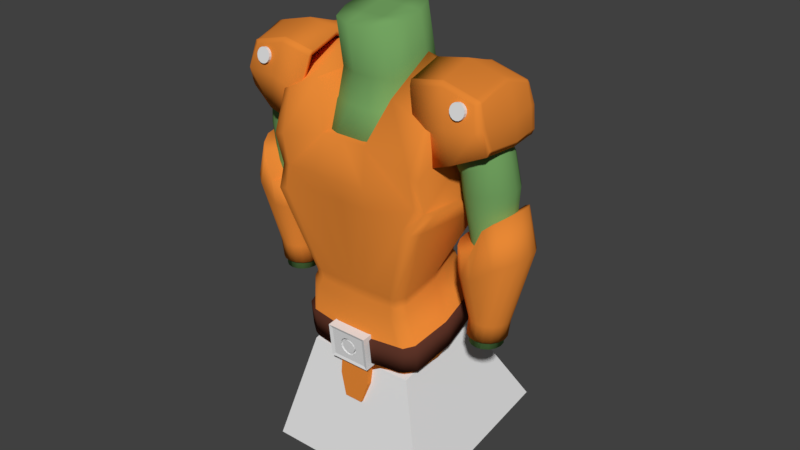 # Source: lizard_boi.blend  (saved by Blender 2.79.0; exported with 4.5.12 LTS)
import bpy
from mathutils import Matrix  # noqa: F401  (used for matrix-valued properties, if any)

bpy.ops.wm.read_factory_settings(use_empty=True)
scene = bpy.context.scene
scene.name = 'Scene'

# ---- collections
col_collection_1 = bpy.data.collections.new('Collection 1'); scene.collection.children.link(col_collection_1)

# ---- materials (node trees are filled in below, after node groups)
mat_armor = bpy.data.materials.new('Armor')
mat_armor.alpha_threshold = 0.0
mat_armor.use_transparent_shadow = False
mat_armor.diffuse_color = (0.8, 0.2461, 0.03597, 1.0)
mat_armor.roughness = 0.5
mat_armor.specular_intensity = 1.0
mat_cuckboi = bpy.data.materials.new('cuckboi')
mat_cuckboi.alpha_threshold = 0.0
mat_cuckboi.use_transparent_shadow = False
mat_cuckboi.diffuse_color = (0.1688, 0.3672, 0.1179, 1.0)
mat_cuckboi.roughness = 0.5
mat_belt = bpy.data.materials.new('Belt')
mat_belt.alpha_threshold = 0.0
mat_belt.use_transparent_shadow = False
mat_belt.diffuse_color = (0.1065, 0.03416, 0.02124, 1.0)
mat_belt.roughness = 0.5

# ---- material node trees

# ---- world
world_world = bpy.data.worlds.new('World'); scene.world = world_world
world_world.color = (0.05088, 0.05088, 0.05088)
world_world.use_sun_shadow = False
world_world.sun_shadow_jitter_overblur = 0.0
world_world.cycles.sampling_method = 'MANUAL'

# ---- meshes
me_cube_005 = bpy.data.meshes.new('Cube.005')
me_cube_005.from_pydata([(-1.635, -1.635, -1.0), (-1.031, -0.8465, 1.024), (-1.635, 1.635, -1.0), (-1.031, 0.8694, 1.092), (1.635, -1.635, -1.0), (1.031, -0.8465, 1.024), (1.635, 1.635, -1.0), (1.031, 0.8694, 1.092)], [], [(0, 1, 3, 2), (2, 3, 7, 6), (6, 7, 5, 4), (4, 5, 1, 0), (2, 6, 4, 0), (7, 3, 1, 5)])
me_cube_005.use_remesh_preserve_volume = False
me_cube_005.use_remesh_preserve_attributes = False
me_cube_005.use_mirror_vertex_groups = False
me_cube_005.update()
me_cube_004 = bpy.data.meshes.new('Cube.004')
me_cube_004.from_pydata([(0.0, -0.1646, 0.6359), (0.1971, -0.1642, 0.5883), (0.3642, -0.1628, 0.4529), (0.4758, -0.1607, 0.2503), (0.515, -0.1583, 0.01128), (0.4758, -0.1559, -0.2278), (0.3642, -0.1539, -0.4304), (0.1971, -0.1525, -0.5658), (7.777e-08, -0.152, -0.6133), (-0.1971, -0.1525, -0.5658), (-0.3642, -0.1539, -0.4304), (-0.4758, -0.1559, -0.2278), (-0.515, -0.1583, 0.01128), (-0.4758, -0.1607, 0.2503), (-0.3642, -0.1628, 0.4529), (-0.1971, -0.1642, 0.5883), (-1.0, -1.0, -1.0), (-1.0, -1.0, 1.0), (-1.0, 1.0, -1.0), (-1.0, 1.0, 1.0), (1.0, -1.0, -1.0), (1.0, -1.0, 1.0), (1.0, 1.0, -1.0), (1.0, 1.0, 1.0), (0.1971, -1.0, 0.5875), (0.0, -1.0, 0.635), (-0.3642, -1.0, 0.4521), (0.3642, -1.0, 0.4521), (-0.1971, -1.0, 0.5875), (-0.515, -1.0, 0.0104), (-0.4758, -1.0, 0.2494), (0.4758, -1.0, 0.2494), (-0.4758, -1.0, -0.2286), (0.4758, -1.0, -0.2286), (0.515, -1.0, 0.0104), (-0.3642, -1.0, -0.4313), (0.3642, -1.0, -0.4313), (-0.1971, -1.0, -0.5667), (0.1971, -1.0, -0.5667), (7.777e-08, -1.0, -0.6142), (1.015e-08, -0.1631, 0.4878), (0.1504, -0.1628, 0.4516), (0.2779, -0.1617, 0.3483), (0.363, -0.1602, 0.1937), (0.393, -0.1583, 0.01128), (0.363, -0.1565, -0.1711), (0.2779, -0.1549, -0.3257), (0.1504, -0.1539, -0.429), (6.949e-08, -0.1535, -0.4653), (-0.1504, -0.1539, -0.429), (-0.2779, -0.1549, -0.3257), (-0.363, -0.1565, -0.1711), (-0.393, -0.1583, 0.01128), (-0.363, -0.1602, 0.1937), (-0.2779, -0.1617, 0.3483), (-0.1504, -0.1628, 0.4516), (1.044e-08, -0.9574, 0.487), (0.1504, -0.957, 0.4507), (0.2779, -0.956, 0.3474), (0.363, -0.9544, 0.1928), (0.393, -0.9526, 0.01045), (0.363, -0.9508, -0.1719), (0.2779, -0.9492, -0.3265), (0.1504, -0.9482, -0.4298), (6.977e-08, -0.9478, -0.4661), (-0.1504, -0.9482, -0.4298), (-0.2779, -0.9492, -0.3265), (-0.363, -0.9508, -0.1719), (-0.393, -0.9526, 0.01045), (-0.363, -0.9544, 0.1928), (-0.2779, -0.956, 0.3474), (-0.1504, -0.957, 0.4507), (-1.195, 1.195, -1.195), (-1.195, -1.195, -1.195), (-1.195, -1.195, 1.195), (-1.195, 1.195, 1.195), (1.195, 1.195, -1.195), (1.195, 1.195, 1.195), (1.195, -1.195, -1.195), (1.195, -1.195, 1.195)], [], [(0, 1, 24, 25), (1, 2, 27, 24), (2, 3, 31, 27), (3, 4, 34, 31), (4, 5, 33, 34), (5, 6, 36, 33), (6, 7, 38, 36), (7, 8, 39, 38), (8, 9, 37, 39), (9, 10, 35, 37), (10, 11, 32, 35), (11, 12, 29, 32), (12, 13, 30, 29), (13, 14, 26, 30), (14, 15, 28, 26), (15, 0, 25, 28), (13, 12, 52, 53), (17, 21, 79, 74), (18, 19, 23, 22), (18, 22, 76, 72), (20, 21, 34, 33, 36, 38, 39, 37, 35, 32, 29, 17, 16), (22, 23, 77, 76), (20, 16, 73, 78), (17, 29, 30, 26, 28, 25, 24, 27, 31, 34, 21), (55, 54, 70, 71), (2, 1, 41, 42), (6, 5, 45, 46), (10, 9, 49, 50), (14, 13, 53, 54), (3, 2, 42, 43), (7, 6, 46, 47), (11, 10, 50, 51), (15, 14, 54, 55), (4, 3, 43, 44), (8, 7, 47, 48), (12, 11, 51, 52), (1, 0, 40, 41), (0, 15, 55, 40), (5, 4, 44, 45), (9, 8, 48, 49), (56, 71, 70, 69, 68, 67, 66, 65, 64, 63, 62, 61, 60, 59, 58, 57), (48, 47, 63, 64), (41, 40, 56, 57), (40, 55, 71, 56), (49, 48, 64, 65), (42, 41, 57, 58), (50, 49, 65, 66), (43, 42, 58, 59), (51, 50, 66, 67), (44, 43, 59, 60), (52, 51, 67, 68), (45, 44, 60, 61), (53, 52, 68, 69), (46, 45, 61, 62), (54, 53, 69, 70), (47, 46, 62, 63), (73, 74, 75, 72), (76, 77, 79, 78), (72, 76, 78, 73), (77, 75, 74, 79), (21, 20, 78, 79), (23, 19, 75, 77), (19, 18, 72, 75), (16, 17, 74, 73)])
me_cube_004.use_remesh_preserve_volume = False
me_cube_004.use_remesh_preserve_attributes = False
me_cube_004.use_mirror_vertex_groups = False
me_cube_004.update()
me_cube_003 = bpy.data.meshes.new('Cube.003')
me_cube_003.from_pydata([(-1.0, -1.0, -1.0), (-1.0, -1.0, 1.0), (-1.0, 1.0, -1.0), (-1.0, 1.0, 1.0), (1.0, -1.0, -1.0), (1.0, -1.0, 1.0), (1.0, 1.0, -1.0), (1.0, 1.0, 1.0), (-0.572, -1.0, -2.341), (-0.572, 1.0, -2.341), (0.572, -1.0, -2.341), (0.572, 1.0, -2.341)], [], [(0, 1, 3, 2), (2, 3, 7, 6), (6, 7, 5, 4), (4, 5, 1, 0), (6, 4, 10, 11), (7, 3, 1, 5), (9, 11, 10, 8), (4, 0, 8, 10), (2, 6, 11, 9), (0, 2, 9, 8)])
me_cube_003.materials.append(mat_armor)
me_cube_003.use_remesh_preserve_volume = False
me_cube_003.use_remesh_preserve_attributes = False
me_cube_003.use_mirror_vertex_groups = False
me_cube_003.update()
me_cube_002 = bpy.data.meshes.new('Cube.002')
me_cube_002.from_pydata([(-1.776, -1.456, -1.035), (-1.265, -0.9446, 0.03813), (-1.776, 2.096, -1.035), (-1.265, 1.585, 0.03813), (1.776, -1.456, -1.035), (1.265, -0.9446, 0.03813), (1.776, 2.096, -1.035), (1.265, 1.585, 0.03813), (-1.089, -1.141, 2.953), (-1.089, 0.984, 3.434), (1.089, -1.141, 2.953), (1.089, 0.984, 3.434), (-1.126, -0.8054, 1.13), (-1.126, 1.446, 1.13), (1.126, -0.8054, 1.13), (1.126, 1.446, 1.13), (0.592, 2.562, -1.035), (-0.592, 2.562, -1.035), (-0.4216, 1.917, 0.03813), (0.4216, 1.917, 0.03813), (-0.592, -1.922, -1.035), (0.592, -1.922, -1.035), (0.4216, -1.276, 0.03813), (-0.4216, -1.276, 0.03813), (-0.3631, 1.263, 3.497), (0.3631, 1.263, 3.497), (0.3631, -1.419, 2.89), (-0.3631, -1.419, 2.89), (-0.3752, 1.741, 1.13), (0.3752, 1.741, 1.13), (0.3752, -1.101, 1.13), (-0.3752, -1.101, 1.13), (-2.161, 0.9121, -1.035), (-2.161, -0.2719, -1.035), (-1.539, -0.1015, 0.03813), (-1.539, 0.7417, 0.03813), (2.161, -0.2719, -1.035), (2.161, 0.9121, -1.035), (1.539, 0.7417, 0.03813), (1.539, -0.1015, 0.03813), (-1.325, -0.4324, 3.113), (-1.325, 0.2758, 3.274), (1.325, 0.2758, 3.274), (1.325, -0.4324, 3.113), (1.369, 0.6953, 1.13), (1.369, -0.05507, 1.13), (-1.369, -0.05507, 1.13), (-1.369, 0.6953, 1.13), (0.4417, 0.3687, 3.295), (0.4417, -0.5252, 3.092), (-0.4417, 0.3687, 3.295), (-0.4417, -0.5252, 3.092), (-0.7202, 1.067, -1.035), (-0.7202, -0.4272, -1.035), (0.7202, 1.067, -1.035), (0.7202, -0.4272, -1.035)], [], [(32, 35, 3, 2), (16, 19, 7, 6), (36, 39, 5, 4), (20, 23, 1, 0), (55, 36, 4, 21), (46, 12, 8, 40), (51, 40, 8, 27), (30, 14, 10, 26), (28, 13, 9, 24), (44, 15, 11, 42), (38, 7, 15, 44), (18, 3, 13, 28), (22, 5, 14, 30), (34, 1, 12, 46), (1, 23, 31, 12), (23, 22, 30, 31), (7, 19, 29, 15), (19, 18, 28, 29), (15, 29, 25, 11), (29, 28, 24, 25), (12, 31, 27, 8), (31, 30, 26, 27), (43, 49, 26, 10), (49, 51, 27, 26), (33, 53, 20, 0), (53, 55, 21, 20), (4, 5, 22, 21), (21, 22, 23, 20), (2, 3, 18, 17), (17, 18, 19, 16), (17, 16, 54, 52), (52, 54, 55, 53), (2, 17, 52, 32), (32, 52, 53, 33), (25, 24, 50, 48), (48, 50, 51, 49), (11, 25, 48, 42), (42, 48, 49, 43), (3, 35, 47, 13), (35, 34, 46, 47), (5, 39, 45, 14), (39, 38, 44, 45), (14, 45, 43, 10), (45, 44, 42, 43), (24, 9, 41, 50), (50, 41, 40, 51), (13, 47, 41, 9), (47, 46, 40, 41), (16, 6, 37, 54), (54, 37, 36, 55), (6, 7, 38, 37), (37, 38, 39, 36), (0, 1, 34, 33), (33, 34, 35, 32)])
me_cube_002.polygons.foreach_set('use_smooth', [True] * 54)
me_cube_002.materials.append(mat_cuckboi)
me_cube_002.use_remesh_preserve_volume = False
me_cube_002.use_remesh_preserve_attributes = False
me_cube_002.use_mirror_vertex_groups = False
me_cube_002.update()
me_cube = bpy.data.meshes.new('Cube')
me_cube.from_pydata([(-0.7186, -0.7219, -0.6337), (-1.277, -0.8001, 0.5702), (-0.7186, 0.6511, -0.2746), (-1.277, 0.7294, 0.5027), (-1.277, -0.7016, 1.366), (-1.277, 1.0, 1.366), (-0.2392, 0.9215, -0.2746), (-0.4255, 1.14, 0.6292), (-0.2392, -0.7722, -0.6337), (-0.4255, -1.071, 0.6967), (-0.6493, 1.0, 1.585), (-0.6493, -0.7016, 1.585), (-1.277, -0.95, 0.9342), (-1.277, 1.0, 0.9342), (-0.372, 1.14, 1.107), (-0.372, -0.95, 1.107), (-0.8489, 0.9481, -0.8234), (-0.8489, -0.7034, -1.082), (-0.2827, 0.9481, -0.8234), (-0.2827, -0.8185, -1.077), (-0.2827, 0.9956, -1.083), (-0.8489, 0.9956, -1.083), (-0.8489, -0.6559, -1.342), (-0.2827, -0.7711, -1.337), (-0.2393, 0.9227, -1.324), (-0.7187, 0.9227, -1.324), (-0.7433, -0.5451, -1.502), (-0.2393, -0.6859, -1.538), (-0.9185, 0.0, -0.4542), (-1.357, 0.0, 0.5167), (-1.277, 0.1492, 1.685), (-1.073, 0.0839, -0.9338), (-0.6493, 0.1492, 1.904), (-1.073, 0.09747, -1.198), (-0.9186, 0.1184, -1.431), (-0.2393, 0.1184, -1.431), (-1.183, -1.012, 0.3677), (-1.183, 0.9413, 0.3719), (-0.3942, -1.02, 0.4729), (-0.3942, 1.104, 0.4772), (-1.33, 0.0, 0.3728), (0.0004465, 0.9215, -0.2746), (0.0004465, 1.14, 0.6292), (0.0004465, -0.7722, -0.6337), (0.0004465, -1.071, 0.6967), (0.0004466, -0.95, 1.107), (0.0004466, 1.14, 1.107), (0.0, 0.9481, -0.8234), (0.0, -0.8185, -1.077), (0.0, 0.9956, -1.083), (0.0, -0.7711, -1.337), (0.0, 0.9227, -1.324), (0.0, -0.6859, -1.538), (0.0, 0.1184, -1.431), (0.0004465, 1.104, 0.4772), (0.0004465, -1.02, 0.4729), (-0.7648, 0.7417, -0.3475), (-0.2465, 0.9833, -0.3475), (-0.7648, -0.7755, -0.7277), (-0.2465, -0.8411, -0.7277), (-0.9688, 0.007492, -0.5345), (0.0, 0.9833, -0.3475), (0.0, -0.8411, -0.7277), (-0.7297, 0.6804, -0.2095), (-0.2191, -0.7972, -0.5222), (-0.2191, 0.9398, -0.1989), (-0.9295, 0.0, -0.374), (-0.7297, -0.7511, -0.5328), (0.0, -0.7972, -0.5222), (0.0, 0.9398, -0.1989), (-0.2343, 1.007, -0.7836), (-0.853, 0.9721, -0.7885), (-1.125, 0.08487, -0.9165), (-0.864, -0.738, -1.088), (0.0, 1.007, -0.7836), (-0.2343, -0.8778, -1.088), (-0.2343, -0.8287, -1.377), (-0.864, -0.6899, -1.378), (-0.2343, 1.056, -1.073), (-0.853, 1.02, -1.078), (-1.125, 0.09785, -1.211), (0.0, 1.056, -1.073), (0.0, -0.8778, -1.088), (0.0, -0.8287, -1.377), (-0.6381, 0.6965, -0.2746), (-1.134, -0.8455, 0.5914), (-1.172, -0.7016, 1.403), (-1.134, 0.7984, 0.5239), (-0.6381, -0.7303, -0.6337), (-1.172, 1.0, 1.403), (-0.7538, 0.9481, -0.8234), (-1.125, -0.95, 0.9632), (-1.125, 1.024, 0.9632), (-0.7538, -0.7227, -1.081), (-0.7538, 0.9956, -1.083), (-0.7538, -0.6753, -1.341), (-0.6382, 0.9227, -1.324), (-0.6586, -0.5687, -1.508), (-0.8381, 0.1184, -1.431), (-1.172, 0.1492, 1.721), (-1.051, 0.9686, 0.3896), (-1.051, -1.013, 0.3854), (-0.6778, 0.7823, -0.3475), (-0.6778, -0.7865, -0.7277), (-0.644, -0.7589, -0.5311), (-0.644, 0.7239, -0.2077), (-0.7849, 1.007, -0.7836), (-0.7849, -0.7759, -1.092), (-0.7849, 1.056, -1.073), (-0.7849, -0.7267, -1.382), (-0.8371, -0.5908, -0.6011), (-0.9718, -0.5604, -1.055), (-0.9619, -0.5191, -1.316), (-0.8572, -0.4245, -1.489), (-0.2393, -0.5398, -1.518), (-1.342, -0.6548, 0.5477), (-1.248, -0.8282, 0.363), (0.0, -0.5398, -1.518), (-0.884, -0.6333, -0.6926), (-0.8481, -0.6147, -0.504), (-1.02, -0.6027, -1.061), (-1.02, -0.5601, -1.351), (-0.7734, -0.4439, -1.494), (-1.342, 0.6383, 0.4956), (-0.8371, 0.5698, -0.2971), (-0.9704, 0.8402, -0.8372), (-0.9704, 0.8834, -1.098), (-0.8372, 0.8222, -1.337), (-0.2393, 0.8222, -1.337), (-1.248, 0.8237, 0.3682), (0.0, 0.8222, -1.337), (-0.8838, 0.65, -0.3709), (-0.8481, 0.5954, -0.2301), (-1.018, 0.8914, -0.8002), (-1.018, 0.936, -1.09), (-0.7567, 0.8222, -1.337), (-1.277, 0.1492, 1.366), (-1.277, 0.02502, 0.9342), (-1.277, -0.03535, 0.5364)], [], [(129, 123, 3, 37), (101, 85, 1, 36), (131, 56, 16, 125), (99, 30, 4, 86), (92, 13, 5, 89), (91, 15, 11, 86), (90, 18, 70, 106), (94, 21, 79, 108), (103, 58, 17, 93), (102, 57, 18, 90), (55, 44, 9, 38), (100, 87, 7, 39), (85, 9, 15, 91), (42, 7, 14, 46), (87, 3, 13, 92), (62, 59, 19, 48), (50, 23, 27, 52), (23, 50, 83, 76), (48, 19, 75, 82), (122, 114, 27, 97), (126, 21, 25, 127), (95, 22, 26, 97), (94, 20, 24, 96), (112, 33, 34, 113), (135, 128, 35, 98), (126, 33, 80, 134), (89, 5, 30, 99), (118, 60, 31, 111), (116, 115, 29, 40), (119, 116, 40, 66), (105, 100, 39, 65), (68, 55, 38, 64), (104, 101, 36, 67), (132, 129, 37, 63), (65, 39, 54, 69), (128, 130, 53, 35), (114, 117, 52, 27), (125, 16, 71, 133), (20, 49, 51, 24), (57, 61, 47, 18), (9, 44, 45, 15), (39, 7, 42, 54), (6, 41, 61, 57), (110, 28, 60, 118), (43, 8, 59, 62), (84, 6, 57, 102), (88, 0, 58, 103), (124, 2, 56, 131), (6, 65, 69, 41), (124, 132, 63, 2), (88, 104, 67, 0), (43, 68, 64, 8), (84, 105, 65, 6), (110, 119, 66, 28), (32, 11, 10), (10, 11, 15, 14), (45, 46, 14, 15), (133, 71, 79, 134), (107, 73, 77, 109), (106, 70, 78, 108), (82, 75, 76, 83), (120, 72, 80, 121), (70, 74, 81, 78), (112, 22, 77, 121), (111, 31, 72, 120), (18, 47, 74, 70), (49, 20, 78, 81), (93, 17, 73, 107), (95, 23, 76, 109), (22, 95, 109, 77), (19, 93, 107, 75), (71, 106, 108, 79), (75, 107, 109, 76), (2, 63, 105, 84), (8, 64, 104, 88), (8, 88, 103, 59), (2, 84, 102, 56), (64, 38, 101, 104), (63, 37, 100, 105), (10, 89, 99, 32), (127, 135, 98, 34), (21, 94, 96, 25), (23, 95, 97, 27), (113, 122, 97, 26), (7, 87, 92, 14), (1, 85, 91, 12), (37, 3, 87, 100), (56, 102, 90, 16), (59, 103, 93, 19), (20, 94, 108, 78), (16, 90, 106, 71), (12, 91, 86, 4), (14, 92, 89, 10), (32, 99, 86, 11), (38, 9, 85, 101), (34, 98, 122, 113), (17, 111, 120, 73), (33, 112, 121, 80), (73, 120, 121, 77), (0, 67, 119, 110), (0, 110, 118, 58), (35, 53, 117, 114), (67, 36, 116, 119), (36, 1, 115, 116), (58, 118, 111, 17), (22, 112, 113, 26), (98, 35, 114, 122), (25, 96, 135, 127), (72, 133, 134, 80), (28, 66, 132, 124), (28, 124, 131, 60), (31, 125, 133, 72), (24, 51, 130, 128), (66, 40, 129, 132), (21, 126, 134, 79), (96, 24, 128, 135), (33, 126, 127, 34), (60, 131, 125, 31), (40, 29, 123, 129), (30, 5, 136, 4), (137, 136, 5, 13), (137, 138, 1, 12), (13, 3, 138, 137), (12, 4, 136, 137), (115, 1, 138, 29), (3, 123, 29, 138)])
me_cube.polygons.foreach_set('use_smooth', [True] * 126)
me_cube.polygons.foreach_set('material_index', [0, 0, 0, 0, 0, 0, 1, 1, 0, 0, 0, 0, 0, 0, 0, 0, 0, 1, 1, 0, 0, 0, 0, 0, 0, 1, 0, 0, 0, 0, 0, 0, 0, 0, 0, 0, 0, 1, 0, 0, 0, 0, 0, 0, 0, 0, 0, 0, 0, 0, 0, 0, 0, 0, 0, 0, 0, 1, 1, 1, 1, 1, 1, 1, 1, 1, 1, 1, 1, 1, 1, 1, 1, 0, 0, 0, 0, 0, 0, 0, 0, 0, 0, 0, 0, 0, 0, 0, 0, 1, 1, 0, 0, 0, 0, 0, 1, 1, 1, 0, 0, 0, 0, 0, 0, 0, 0, 0, 1, 0, 0, 1, 0, 0, 1, 0, 0, 0, 0, 0, 0, 0, 0, 0, 0, 0])
me_cube.materials.append(mat_armor)
me_cube.materials.append(mat_belt)
me_cube.use_remesh_preserve_volume = False
me_cube.use_remesh_preserve_attributes = False
me_cube.use_mirror_vertex_groups = False
me_cube.update()
me_cylinder_002 = bpy.data.meshes.new('Cylinder.002')
me_cylinder_002.from_pydata([(0.0, 1.0, -1.0), (0.0, 1.0, 1.0), (0.3827, 0.9239, -1.0), (0.3827, 0.9239, 1.0), (0.7071, 0.7071, -1.0), (0.7071, 0.7071, 1.0), (0.9239, 0.3827, -1.0), (0.9239, 0.3827, 1.0), (1.0, -4.371e-08, -1.0), (1.0, -4.371e-08, 1.0), (0.9239, -0.3827, -1.0), (0.9239, -0.3827, 1.0), (0.7071, -0.7071, -1.0), (0.7071, -0.7071, 1.0), (0.3827, -0.9239, -1.0), (0.3827, -0.9239, 1.0), (1.51e-07, -1.0, -1.0), (1.51e-07, -1.0, 1.0), (-0.3827, -0.9239, -1.0), (-0.3827, -0.9239, 1.0), (-0.7071, -0.7071, -1.0), (-0.7071, -0.7071, 1.0), (-0.9239, -0.3827, -1.0), (-0.9239, -0.3827, 1.0), (-1.0, 1.192e-08, -1.0), (-1.0, 1.192e-08, 1.0), (-0.9239, 0.3827, -1.0), (-0.9239, 0.3827, 1.0), (-0.7071, 0.7071, -1.0), (-0.7071, 0.7071, 1.0), (-0.3827, 0.9239, -1.0), (-0.3827, 0.9239, 1.0)], [], [(0, 1, 3, 2), (2, 3, 5, 4), (4, 5, 7, 6), (6, 7, 9, 8), (8, 9, 11, 10), (10, 11, 13, 12), (12, 13, 15, 14), (14, 15, 17, 16), (16, 17, 19, 18), (18, 19, 21, 20), (20, 21, 23, 22), (22, 23, 25, 24), (24, 25, 27, 26), (26, 27, 29, 28), (3, 1, 31, 29, 27, 25, 23, 21, 19, 17, 15, 13, 11, 9, 7, 5), (28, 29, 31, 30), (30, 31, 1, 0), (0, 2, 4, 6, 8, 10, 12, 14, 16, 18, 20, 22, 24, 26, 28, 30)])
me_cylinder_002.use_remesh_preserve_volume = False
me_cylinder_002.use_remesh_preserve_attributes = False
me_cylinder_002.use_mirror_vertex_groups = False
me_cylinder_002.update()
me_cylinder_001 = bpy.data.meshes.new('Cylinder.001')
me_cylinder_001.from_pydata([(1.48e-08, 0.7903, -1.874), (0.01488, 1.437, 1.709), (0.3025, 0.7302, -1.874), (0.447, 1.328, 1.709), (0.5589, 0.5589, -1.874), (0.8132, 1.016, 1.709), (0.7302, 0.3025, -1.874), (1.058, 0.5501, 1.709), (0.7903, -3.311e-08, -1.874), (1.144, -6.335e-08, 1.709), (0.7302, -0.3025, -1.874), (1.058, -0.5501, 1.709), (0.5589, -0.5589, -1.874), (0.8132, -1.016, 1.709), (0.3025, -0.7302, -1.874), (0.447, -1.328, 1.709), (1.341e-07, -0.7903, -1.874), (0.01488, -1.437, 1.709), (-0.3025, -0.7302, -1.874), (-0.4172, -1.328, 2.974), (-0.5589, -0.5589, -1.874), (-0.7835, -1.016, 3.263), (-0.7302, -0.3025, -1.874), (-1.028, -0.5501, 3.456), (-0.7903, 1.087e-08, -1.874), (-1.114, 1.662e-08, 3.524), (-0.7302, 0.3025, -1.874), (-1.028, 0.5501, 3.456), (-0.5589, 0.5589, -1.874), (-0.7835, 1.016, 3.263), (-0.3025, 0.7302, -1.874), (-0.4172, 1.328, 2.974), (0.01488, 1.346, 0.4948), (0.4565, 1.244, 0.4948), (0.8309, 0.952, 0.4948), (1.081, 0.5152, 0.4948), (1.169, -5.835e-08, 0.4948), (1.081, -0.5152, 0.4948), (0.8309, -0.952, 0.4948), (0.4565, -1.244, 0.4948), (0.01488, -1.346, 0.4948), (-0.8431, -1.244, 1.284), (-1.218, -0.952, 1.464), (-1.468, -0.5152, 1.584), (-1.555, 1.655e-08, 1.627), (-1.468, 0.5152, 1.584), (-1.218, 0.952, 1.464), (-0.8431, 1.244, 1.284), (0.09106, 0.7772, -2.745), (0.3885, 0.718, -2.745), (0.6406, 0.5496, -2.745), (0.8091, 0.2974, -2.745), (0.8683, -3.249e-08, -2.745), (0.8091, -0.2974, -2.745), (0.6406, -0.5496, -2.745), (0.3885, -0.718, -2.745), (0.09106, -0.7772, -2.745), (-0.2064, -0.718, -2.745), (-0.4585, -0.5496, -2.745), (-0.627, -0.2974, -2.745), (-0.6862, 1.075e-08, -2.745), (-0.627, 0.2974, -2.745), (-0.4585, 0.5496, -2.745), (-0.2064, 0.718, -2.745)], [], [(32, 1, 3, 33), (33, 3, 5, 34), (34, 5, 7, 35), (35, 7, 9, 36), (36, 9, 11, 37), (37, 11, 13, 38), (38, 13, 15, 39), (39, 15, 17, 40), (40, 17, 19, 41), (41, 19, 21, 42), (42, 21, 23, 43), (43, 23, 25, 44), (44, 25, 27, 45), (45, 27, 29, 46), (30, 47, 32, 0), (46, 29, 31, 47), (47, 31, 1, 32), (8, 10, 53, 52), (28, 46, 47, 30), (26, 45, 46, 28), (24, 44, 45, 26), (22, 43, 44, 24), (20, 42, 43, 22), (18, 41, 42, 20), (16, 40, 41, 18), (14, 39, 40, 16), (12, 38, 39, 14), (10, 37, 38, 12), (8, 36, 37, 10), (6, 35, 36, 8), (4, 34, 35, 6), (2, 33, 34, 4), (0, 32, 33, 2), (23, 21, 29, 27, 25), (21, 19, 31, 29), (19, 17, 1, 31), (3, 1, 17, 15), (5, 3, 15, 13), (7, 5, 13, 11, 9), (48, 49, 50, 51, 52, 53, 54, 55, 56, 57, 58, 59, 60, 61, 62, 63), (18, 20, 58, 57), (28, 30, 63, 62), (4, 6, 51, 50), (14, 16, 56, 55), (0, 2, 49, 48), (24, 26, 61, 60), (10, 12, 54, 53), (20, 22, 59, 58), (30, 0, 48, 63), (6, 8, 52, 51), (16, 18, 57, 56), (26, 28, 62, 61), (2, 4, 50, 49), (12, 14, 55, 54), (22, 24, 60, 59)])
me_cylinder_001.polygons.foreach_set('use_smooth', [True] * 55)
me_cylinder_001.materials.append(mat_armor)
me_cylinder_001.use_remesh_preserve_volume = False
me_cylinder_001.use_remesh_preserve_attributes = False
me_cylinder_001.use_mirror_vertex_groups = False
me_cylinder_001.update()
me_cylinder = bpy.data.meshes.new('Cylinder')
me_cylinder.from_pydata([(0.1951, 1.247, -0.9404), (0.2395, 1.0, 1.073), (0.5748, 1.171, -0.8928), (0.5887, 0.9239, 0.9167), (0.8967, 0.9544, -0.8524), (0.8848, 0.7071, 0.784), (1.112, 0.6299, -0.8254), (1.083, 0.3827, 0.6954), (1.187, 0.2473, -0.816), (1.152, -4.371e-08, 0.6643), (1.112, -0.1354, -0.8254), (1.083, -0.3827, 0.6954), (0.8967, -0.4599, -0.8524), (0.8848, -0.7071, 0.784), (0.5748, -0.6766, -0.8928), (0.5887, -0.9239, 0.9167), (0.1951, -0.7527, -0.9404), (0.2395, -1.0, 1.073), (-0.1846, -0.6766, -0.988), (-0.1097, -0.9239, 1.23), (-0.5065, -0.4599, -1.028), (-0.4058, -0.7071, 1.362), (-0.7216, -0.1354, -1.055), (-0.6036, -0.3827, 1.451), (-0.7972, 0.2473, -1.065), (-0.6731, 1.192e-08, 1.482), (-0.7216, 0.6299, -1.055), (-0.6036, 0.3827, 1.451), (-0.5065, 0.9544, -1.028), (-0.4058, 0.7071, 1.362), (-0.1846, 1.171, -0.988), (-0.1097, 0.9239, 1.23), (1.905, 0.8737, -6.711), (2.134, 0.8242, -6.64), (2.329, 0.6831, -6.581), (2.459, 0.472, -6.541), (2.505, 0.2229, -6.527), (2.459, -0.02612, -6.541), (2.329, -0.2373, -6.581), (2.134, -0.3783, -6.64), (1.905, -0.4279, -6.711), (1.675, -0.3783, -6.781), (1.481, -0.2373, -6.84), (1.351, -0.02612, -6.88), (1.305, 0.2229, -6.894), (1.351, 0.472, -6.88), (1.481, 0.6831, -6.84), (1.675, 0.8242, -6.781), (1.451, 0.04792, -3.42), (1.503, 0.3153, -3.414), (0.3501, -0.1788, -3.546), (0.5691, -0.3302, -3.521), (0.5691, 0.9608, -3.521), (0.3501, 0.8094, -3.546), (1.451, 0.5827, -3.42), (1.305, 0.8094, -3.436), (0.8274, -0.3834, -3.491), (1.086, -0.3302, -3.461), (0.2037, 0.5827, -3.562), (0.1524, 0.3153, -3.568), (1.086, 0.9608, -3.461), (0.8274, 1.014, -3.491), (1.305, -0.1788, -3.436), (0.2037, 0.04791, -3.562), (1.642, 0.9239, 1.515), (1.478, 1.0, 1.861), (1.781, 0.7071, 1.222), (1.874, 0.3827, 1.026), (1.907, -4.532e-08, 0.9574), (1.874, -0.3827, 1.026), (1.781, -0.7071, 1.222), (1.642, -0.9239, 1.515), (1.478, -1.0, 1.861), (1.314, -0.9239, 2.207), (1.175, -0.7071, 2.5), (1.082, -0.3827, 2.696), (1.05, 1.031e-08, 2.765), (1.082, 0.3827, 2.696), (1.175, 0.7071, 2.5), (1.314, 0.9239, 2.207), (0.01615, 1.124, 0.004934), (0.3876, 1.048, -0.08414), (0.7024, 0.8307, -0.1597), (0.9128, 0.5063, -0.2101), (0.9867, 0.1236, -0.2278), (0.9128, -0.2591, -0.2101), (0.7024, -0.5835, -0.1597), (0.3876, -0.8003, -0.08414), (0.01615, -0.8764, 0.004934), (-0.3553, -0.8003, 0.09401), (-0.6701, -0.5835, 0.1695), (-0.8805, -0.2591, 0.22), (-0.9544, 0.1236, 0.2377), (-0.8805, 0.5063, 0.22), (-0.6701, 0.8307, 0.1695), (-0.3553, 1.048, 0.09401)], [], [(80, 1, 3, 81), (81, 3, 5, 82), (82, 5, 7, 83), (83, 7, 9, 84), (84, 9, 11, 85), (85, 11, 13, 86), (86, 13, 15, 87), (87, 15, 17, 88), (88, 17, 19, 89), (89, 19, 21, 90), (90, 21, 23, 91), (91, 23, 25, 92), (92, 25, 27, 93), (93, 27, 29, 94), (5, 3, 64, 66), (94, 29, 31, 95), (95, 31, 1, 80), (49, 48, 37, 36), (32, 33, 34, 35, 36, 37, 38, 39, 40, 41, 42, 43, 44, 45, 46, 47), (51, 50, 42, 41), (53, 52, 47, 46), (55, 54, 35, 34), (57, 56, 40, 39), (59, 58, 45, 44), (61, 60, 33, 32), (48, 62, 38, 37), (50, 63, 43, 42), (52, 61, 32, 47), (54, 49, 36, 35), (56, 51, 41, 40), (58, 53, 46, 45), (60, 55, 34, 33), (62, 57, 39, 38), (63, 59, 44, 43), (22, 24, 59, 63), (12, 14, 57, 62), (2, 4, 55, 60), (26, 28, 53, 58), (16, 18, 51, 56), (6, 8, 49, 54), (30, 0, 61, 52), (20, 22, 63, 50), (10, 12, 62, 48), (0, 2, 60, 61), (24, 26, 58, 59), (14, 16, 56, 57), (4, 6, 54, 55), (28, 30, 52, 53), (18, 20, 50, 51), (8, 10, 48, 49), (64, 65, 79, 78, 77, 76, 75, 74, 73, 72, 71, 70, 69, 68, 67, 66), (15, 13, 70, 71), (25, 23, 75, 76), (11, 9, 68, 69), (21, 19, 73, 74), (31, 29, 78, 79), (7, 5, 66, 67), (17, 15, 71, 72), (3, 1, 65, 64), (27, 25, 76, 77), (13, 11, 69, 70), (23, 21, 74, 75), (1, 31, 79, 65), (9, 7, 67, 68), (19, 17, 72, 73), (29, 27, 77, 78), (30, 95, 80, 0), (28, 94, 95, 30), (26, 93, 94, 28), (24, 92, 93, 26), (22, 91, 92, 24), (20, 90, 91, 22), (18, 89, 90, 20), (16, 88, 89, 18), (14, 87, 88, 16), (12, 86, 87, 14), (10, 85, 86, 12), (8, 84, 85, 10), (6, 83, 84, 8), (4, 82, 83, 6), (2, 81, 82, 4), (0, 80, 81, 2)])
me_cylinder.polygons.foreach_set('use_smooth', [True] * 82)
me_cylinder.materials.append(mat_cuckboi)
me_cylinder.use_remesh_preserve_volume = False
me_cylinder.use_remesh_preserve_attributes = False
me_cylinder.use_mirror_vertex_groups = False
me_cylinder.update()
me_cube_001 = bpy.data.meshes.new('Cube.001')
me_cube_001.from_pydata([(-0.8743, -0.7671, -0.7393), (-0.8732, -0.815, 0.6264), (-0.8743, 0.9774, -0.7393), (-0.8732, 1.025, 0.6264), (1.0, -0.8948, -1.0), (0.9505, -0.815, 1.146), (1.0, 1.105, -1.0), (0.9505, 1.025, 1.146), (-0.8743, 0.863, -0.7393), (-0.8743, -0.6527, -0.7393), (-0.8732, -0.7637, 0.6264), (-0.8732, 0.974, 0.6264), (1.0, -0.7978, -1.0), (1.0, 0.9892, -1.0), (0.9505, 0.974, 1.146), (0.9505, -0.7637, 1.146), (-0.8732, -0.8948, 0.4936), (-0.8732, 1.105, 0.4936), (0.9505, 1.105, 1.013), (0.9505, -0.8948, 1.013), (0.9505, 0.974, 1.013), (0.9505, -0.7637, 1.013), (-0.8732, -0.7637, 0.4936), (-0.8732, 0.974, 0.4936), (-0.9904, -0.6527, -0.6039), (-0.9904, -0.7671, -0.6039), (-1.023, -0.815, 0.4936), (-0.999, -0.815, 0.5563), (-0.999, 0.974, 0.5563), (-0.999, 1.025, 0.5563), (-1.023, 1.025, 0.4936), (-0.9904, 0.9774, -0.6039), (-0.9904, 0.863, -0.6039), (-0.999, -0.7637, 0.5563), (-1.023, -0.7637, 0.4936), (-1.023, 0.974, 0.4936), (-0.9679, 0.1052, 0.9053), (0.8558, 0.1052, 1.425), (-0.8732, 0.1052, 0.4936), (0.8593, 0.1052, 1.282), (-1.094, 0.1052, 0.8352), (-1.207, 0.1052, 0.7539), (-1.134, 0.1052, -0.6339), (-0.9948, 0.1052, -0.7645), (0.06284, 1.105, -0.8697), (-0.02477, 1.025, 1.073), (0.06284, -1.014, -0.8697), (-0.02477, -0.815, 1.073), (-0.02477, 0.974, 0.9403), (-0.02477, -0.7637, 0.9403), (-0.02477, 0.974, 1.073), (-0.02477, -0.7637, 1.073), (0.06284, 0.974, -0.8697), (0.06284, -0.7637, -0.8697), (-0.02477, -0.8948, 0.9403), (-0.02477, 1.105, 0.9403), (-0.02477, 0.1052, 0.9403), (-0.1194, 0.1052, 1.352), (-0.8737, 1.256, -0.1228), (0.9752, 1.256, 0.006625), (0.9752, -1.046, 0.006625), (0.9752, 1.13, 0.006625), (0.9752, -0.9318, 0.006625), (-0.8737, -0.7637, -0.1228), (-0.8737, 0.974, -0.1228), (-0.8737, -1.046, -0.1228), (-1.007, 1.105, -0.05513), (-1.007, -0.7637, -0.05513), (-1.007, 0.974, -0.05513), (-1.007, -0.8948, -0.05513), (-0.8737, 0.1052, -0.1228), (-1.208, 0.1052, -0.09731), (0.01904, 1.256, 0.03531), (0.01904, -1.046, 0.03531), (0.01904, 0.974, 0.03531), (0.01904, -0.7637, 0.03531)], [], [(1, 10, 33, 27), (55, 45, 7, 18), (21, 15, 5, 19), (54, 47, 1, 16), (53, 12, 4, 46), (51, 10, 1, 47), (45, 3, 11, 50), (57, 36, 10, 51), (44, 6, 13, 52), (75, 62, 12, 53), (18, 7, 14, 20), (39, 37, 15, 21), (9, 0, 25, 24), (74, 52, 13, 61), (58, 2, 31, 66), (56, 39, 21, 49), (59, 18, 20, 61), (73, 54, 16, 65), (62, 21, 19, 60), (72, 55, 18, 59), (35, 28, 29, 30), (26, 27, 33, 34), (41, 40, 28, 35), (69, 26, 34, 67), (68, 35, 30, 66), (65, 16, 26, 69), (16, 1, 27, 26), (36, 11, 28, 40), (3, 17, 30, 29), (2, 8, 32, 31), (11, 3, 29, 28), (71, 41, 35, 68), (43, 42, 32, 8), (70, 64, 23, 38), (63, 70, 38, 22), (9, 24, 42, 43), (67, 34, 41, 71), (10, 36, 40, 33), (34, 33, 40, 41), (48, 20, 39, 56), (20, 14, 37, 39), (50, 11, 36, 57), (14, 50, 57, 37), (23, 48, 56, 38), (58, 17, 55, 72), (60, 19, 54, 73), (38, 56, 49, 22), (64, 8, 52, 74), (63, 75, 53, 9), (2, 44, 52, 8), (37, 57, 51, 15), (7, 45, 50, 14), (15, 51, 47, 5), (9, 53, 46, 0), (19, 5, 47, 54), (17, 3, 45, 55), (22, 49, 75, 63), (23, 64, 74, 48), (4, 60, 73, 46), (2, 58, 72, 44), (24, 67, 71, 42), (9, 43, 70, 63), (43, 8, 64, 70), (42, 71, 68, 32), (0, 65, 69, 25), (32, 68, 66, 31), (25, 69, 67, 24), (44, 72, 59, 6), (12, 62, 60, 4), (46, 73, 65, 0), (6, 59, 61, 13), (17, 58, 66, 30), (48, 74, 61, 20), (49, 21, 62, 75)])
me_cube_001.polygons.foreach_set('use_smooth', [True] * 74)
me_cube_001.materials.append(mat_armor)
me_cube_001.use_remesh_preserve_volume = False
me_cube_001.use_remesh_preserve_attributes = False
me_cube_001.use_mirror_vertex_groups = False
me_cube_001.update()

# ---- objects
ob_cube_005 = bpy.data.objects.new('Cube.005', me_cube_005)
ob_cube_004 = bpy.data.objects.new('Cube.004', me_cube_004)
ob_cube_003 = bpy.data.objects.new('Cube.003', me_cube_003)
ob_cube_002 = bpy.data.objects.new('Cube.002', me_cube_002)
ob_cube = bpy.data.objects.new('Cube', me_cube)
ob_cylinder_002 = bpy.data.objects.new('Cylinder.002', me_cylinder_002)
ob_cylinder_001 = bpy.data.objects.new('Cylinder.001', me_cylinder_001)
ob_cylinder = bpy.data.objects.new('Cylinder', me_cylinder)
ob_cube_001 = bpy.data.objects.new('Cube.001', me_cube_001)

# ---- transforms, parenting, visibility, modifiers, constraints
ob_cube_005.location = (9.14e-25, 0.2067, -1.995)
ob_cube_005.rotation_euler = (0.1936, -0.0, 0.0)
ob_cube_005.scale = (0.6194, 0.6194, 0.6194)
ob_cube_005.lineart.crease_threshold = 0.0
ob_cube_004.location = (0.0, -0.5519, -1.232)
ob_cube_004.rotation_euler = (0.1088, -0.0, 0.0)
ob_cube_004.scale = (0.2027, 0.05382, 0.1671)
ob_cube_004.lineart.crease_threshold = 0.0
ob_cube_003.location = (0.0, -0.4151, -1.499)
ob_cube_003.rotation_euler = (-0.09276, -0.0, 0.0)
ob_cube_003.scale = (0.1869, 0.09026, 0.1869)
ob_cube_003.lineart.crease_threshold = 0.0
ob_cube_002.location = (0.0, 0.0, 1.352)
ob_cube_002.scale = (0.2857, 0.2857, 0.2857)
ob_cube_002.lineart.crease_threshold = 0.0
ob_cube.location = (0.0, 0.0, 0.0)
ob_cube.scale = (0.7215, 0.6426, 1.0)
ob_cube.lineart.crease_threshold = 0.0
_m = ob_cube.modifiers.new('Mirror', 'MIRROR')
_m.use_clip = True
ob_cylinder_002.location = (-1.214, -0.3599, 1.631)
ob_cylinder_002.rotation_euler = (1.394, -0.0, 0.0)
ob_cylinder_002.scale = (0.08449, 0.08449, 0.08449)
ob_cylinder_002.lineart.crease_threshold = 0.0
_m = ob_cylinder_002.modifiers.new('Mirror', 'MIRROR')
_m.mirror_object = ob_cube
ob_cylinder_001.location = (-1.314, 0.06314, -0.2164)
ob_cylinder_001.scale = (0.2717, 0.2717, 0.2332)
ob_cylinder_001.lineart.crease_threshold = 0.0
_m = ob_cylinder_001.modifiers.new('Mirror', 'MIRROR')
_m.mirror_object = ob_cube
ob_cylinder.location = (-1.245, -1.138e-07, 1.009)
ob_cylinder.rotation_euler = (0.0, 0.2965, 0.0)
ob_cylinder.scale = (0.2806, 0.2806, 0.2806)
ob_cylinder.lineart.crease_threshold = 0.0
_m = ob_cylinder.modifiers.new('Mirror', 'MIRROR')
_m.mirror_object = ob_cube
ob_cube_001.location = (-1.086, -0.02241, 1.443)
ob_cube_001.rotation_euler = (0.0, 0.2603, 0.0)
ob_cube_001.scale = (0.3752, 0.4071, 0.398)
ob_cube_001.lineart.crease_threshold = 0.0
_m = ob_cube_001.modifiers.new('Mirror', 'MIRROR')
_m.mirror_object = ob_cube

# ---- collection membership
col_collection_1.objects.link(ob_cube_005)
col_collection_1.objects.link(ob_cube_004)
col_collection_1.objects.link(ob_cube_003)
col_collection_1.objects.link(ob_cube_002)
col_collection_1.objects.link(ob_cube)
col_collection_1.objects.link(ob_cylinder_002)
col_collection_1.objects.link(ob_cylinder_001)
col_collection_1.objects.link(ob_cylinder)
col_collection_1.objects.link(ob_cube_001)

# ---- scene / render settings (as saved in the file)
scene.frame_start = 1; scene.frame_end = 250; scene.frame_set(1)
scene.render.engine = 'BLENDER_EEVEE_NEXT'
scene.render.resolution_percentage = 50
scene.render.dither_intensity = 0.0
scene.cycles.use_denoising = False
scene.cycles.samples = 128
scene.cycles.sampling_pattern = 'TABULATED_SOBOL'
scene.cycles.use_adaptive_sampling = False
scene.cycles.use_light_tree = False
scene.cycles.blur_glossy = 0.0
scene.cycles.sample_clamp_indirect = 0.0
scene.view_settings.view_transform = 'Standard'
bpy.context.view_layer.update()

# ---- added for rendering (the .blend has no active camera and no usable light): camera, sun
cam_auto = bpy.data.cameras.new('AutoCamera')
cam_auto.lens = 50.0
cam_auto.sensor_width = 36.0
cam_auto.clip_end = 1000.0
ob_auto_camera = bpy.data.objects.new('AutoCamera', cam_auto)
scene.collection.objects.link(ob_auto_camera)
ob_auto_camera.location = (6.67012, -7.76571, 5.20059)
ob_auto_camera.rotation_euler = (1.09748, -7.21219e-08, 0.694738)
scene.camera = ob_auto_camera
light_auto_sun = bpy.data.lights.new('AutoSun', 'SUN')
light_auto_sun.energy = 3.0
light_auto_sun.angle = 0.0523599
ob_auto_sun = bpy.data.objects.new('AutoSun', light_auto_sun)
scene.collection.objects.link(ob_auto_sun)
ob_auto_sun.rotation_euler = (0.872665, 0.174533, 0.523599)
bpy.context.view_layer.update()
